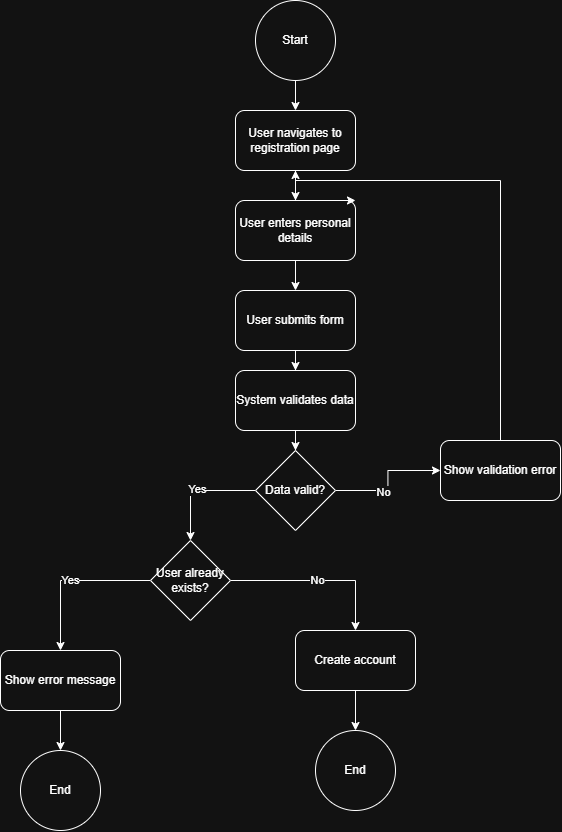

The diagram above was exported from draw.io. Its source (the exported page's mxGraphModel, read from the mxfile embedded in the PNG):
<mxGraphModel dx="1471" dy="803" grid="1" gridSize="10" guides="1" tooltips="1" connect="1" arrows="1" fold="1" page="1" pageScale="1" pageWidth="850" pageHeight="1100" math="0" shadow="0">
  <root>
    <mxCell id="0" />
    <mxCell id="1" parent="0" />
    <mxCell id="ZEOMwxJQ9oBQwtG7-Y5q-5" edge="1" parent="1" source="ZEOMwxJQ9oBQwtG7-Y5q-1" style="edgeStyle=orthogonalEdgeStyle;rounded=0;orthogonalLoop=1;jettySize=auto;html=1;" target="ZEOMwxJQ9oBQwtG7-Y5q-2" value="">
      <mxGeometry relative="1" as="geometry" />
    </mxCell>
    <mxCell id="ZEOMwxJQ9oBQwtG7-Y5q-1" parent="1" style="ellipse;whiteSpace=wrap;html=1;aspect=fixed;" value="Start" vertex="1">
      <mxGeometry height="80" width="80" x="385" y="30" as="geometry" />
    </mxCell>
    <mxCell id="ZEOMwxJQ9oBQwtG7-Y5q-6" edge="1" parent="1" source="ZEOMwxJQ9oBQwtG7-Y5q-2" style="edgeStyle=orthogonalEdgeStyle;rounded=0;orthogonalLoop=1;jettySize=auto;html=1;" target="ZEOMwxJQ9oBQwtG7-Y5q-3" value="">
      <mxGeometry relative="1" as="geometry" />
    </mxCell>
    <mxCell id="ZEOMwxJQ9oBQwtG7-Y5q-2" parent="1" style="rounded=1;whiteSpace=wrap;html=1;" value="User navigates to registration page" vertex="1">
      <mxGeometry height="60" width="120" x="365" y="140" as="geometry" />
    </mxCell>
    <mxCell id="ZEOMwxJQ9oBQwtG7-Y5q-7" edge="1" parent="1" source="ZEOMwxJQ9oBQwtG7-Y5q-3" style="edgeStyle=orthogonalEdgeStyle;rounded=0;orthogonalLoop=1;jettySize=auto;html=1;" target="ZEOMwxJQ9oBQwtG7-Y5q-4" value="">
      <mxGeometry relative="1" as="geometry" />
    </mxCell>
    <mxCell id="5h4OMbfXiTacqTsNg0ya-7" edge="1" parent="1" source="ZEOMwxJQ9oBQwtG7-Y5q-3" style="edgeStyle=orthogonalEdgeStyle;rounded=0;orthogonalLoop=1;jettySize=auto;html=1;" target="ZEOMwxJQ9oBQwtG7-Y5q-2" value="">
      <mxGeometry relative="1" as="geometry" />
    </mxCell>
    <mxCell id="ZEOMwxJQ9oBQwtG7-Y5q-3" parent="1" style="rounded=1;whiteSpace=wrap;html=1;" value="User enters personal details" vertex="1">
      <mxGeometry height="60" width="120" x="365" y="230" as="geometry" />
    </mxCell>
    <mxCell id="ZEOMwxJQ9oBQwtG7-Y5q-20" edge="1" parent="1" source="5h4OMbfXiTacqTsNg0ya-9" style="edgeStyle=orthogonalEdgeStyle;rounded=0;orthogonalLoop=1;jettySize=auto;html=1;" target="ZEOMwxJQ9oBQwtG7-Y5q-19" value="">
      <mxGeometry relative="1" as="geometry" />
    </mxCell>
    <mxCell id="ZEOMwxJQ9oBQwtG7-Y5q-4" parent="1" style="rounded=1;whiteSpace=wrap;html=1;" value="User submits form" vertex="1">
      <mxGeometry height="60" width="120" x="365" y="320" as="geometry" />
    </mxCell>
    <mxCell id="ZEOMwxJQ9oBQwtG7-Y5q-11" edge="1" parent="1" source="ZEOMwxJQ9oBQwtG7-Y5q-8" style="edgeStyle=orthogonalEdgeStyle;rounded=0;orthogonalLoop=1;jettySize=auto;html=1;entryX=0.5;entryY=0;entryDx=0;entryDy=0;" target="ZEOMwxJQ9oBQwtG7-Y5q-26" value="Yes">
      <mxGeometry relative="1" as="geometry">
        <mxPoint x="190.0666666666666" y="630" as="targetPoint" />
      </mxGeometry>
    </mxCell>
    <mxCell id="ZEOMwxJQ9oBQwtG7-Y5q-15" edge="1" parent="1" source="ZEOMwxJQ9oBQwtG7-Y5q-8" style="edgeStyle=orthogonalEdgeStyle;rounded=0;orthogonalLoop=1;jettySize=auto;html=1;" target="ZEOMwxJQ9oBQwtG7-Y5q-14" value="No">
      <mxGeometry relative="1" as="geometry" />
    </mxCell>
    <mxCell id="ZEOMwxJQ9oBQwtG7-Y5q-8" parent="1" style="rhombus;whiteSpace=wrap;html=1;" value="User already exists?" vertex="1">
      <mxGeometry height="80" width="80" x="280" y="570" as="geometry" />
    </mxCell>
    <mxCell id="ZEOMwxJQ9oBQwtG7-Y5q-13" edge="1" parent="1" style="edgeStyle=orthogonalEdgeStyle;rounded=0;orthogonalLoop=1;jettySize=auto;html=1;" target="ZEOMwxJQ9oBQwtG7-Y5q-12" value="">
      <mxGeometry relative="1" as="geometry">
        <mxPoint x="190" y="690" as="sourcePoint" />
      </mxGeometry>
    </mxCell>
    <mxCell id="ZEOMwxJQ9oBQwtG7-Y5q-12" parent="1" style="ellipse;whiteSpace=wrap;html=1;aspect=fixed;" value="End" vertex="1">
      <mxGeometry height="80" width="80" x="150" y="780" as="geometry" />
    </mxCell>
    <mxCell id="ZEOMwxJQ9oBQwtG7-Y5q-17" edge="1" parent="1" source="ZEOMwxJQ9oBQwtG7-Y5q-14" style="edgeStyle=orthogonalEdgeStyle;rounded=0;orthogonalLoop=1;jettySize=auto;html=1;" target="ZEOMwxJQ9oBQwtG7-Y5q-16" value="">
      <mxGeometry relative="1" as="geometry" />
    </mxCell>
    <mxCell id="ZEOMwxJQ9oBQwtG7-Y5q-14" parent="1" style="rounded=1;whiteSpace=wrap;html=1;" value="Create account" vertex="1">
      <mxGeometry height="60" width="120" x="425" y="660" as="geometry" />
    </mxCell>
    <mxCell id="ZEOMwxJQ9oBQwtG7-Y5q-16" parent="1" style="ellipse;whiteSpace=wrap;html=1;aspect=fixed;" value="End" vertex="1">
      <mxGeometry height="80" width="80" x="445" y="760" as="geometry" />
    </mxCell>
    <mxCell id="ZEOMwxJQ9oBQwtG7-Y5q-21" edge="1" parent="1" source="ZEOMwxJQ9oBQwtG7-Y5q-19" style="edgeStyle=orthogonalEdgeStyle;rounded=0;orthogonalLoop=1;jettySize=auto;html=1;" target="ZEOMwxJQ9oBQwtG7-Y5q-8" value="">
      <mxGeometry relative="1" as="geometry" />
    </mxCell>
    <mxCell id="ZEOMwxJQ9oBQwtG7-Y5q-22" connectable="0" parent="ZEOMwxJQ9oBQwtG7-Y5q-21" style="edgeLabel;html=1;align=center;verticalAlign=middle;resizable=0;points=[];" value="Yes" vertex="1">
      <mxGeometry relative="1" x="0.0071" y="-2" as="geometry">
        <mxPoint as="offset" />
      </mxGeometry>
    </mxCell>
    <mxCell id="ZEOMwxJQ9oBQwtG7-Y5q-24" edge="1" parent="1" source="ZEOMwxJQ9oBQwtG7-Y5q-19" style="edgeStyle=orthogonalEdgeStyle;rounded=0;orthogonalLoop=1;jettySize=auto;html=1;entryX=0;entryY=0.5;entryDx=0;entryDy=0;" target="ZEOMwxJQ9oBQwtG7-Y5q-25" value="">
      <mxGeometry relative="1" as="geometry">
        <mxPoint x="545" y="450" as="targetPoint" />
      </mxGeometry>
    </mxCell>
    <mxCell id="5h4OMbfXiTacqTsNg0ya-12" connectable="0" parent="ZEOMwxJQ9oBQwtG7-Y5q-24" style="edgeLabel;html=1;align=center;verticalAlign=middle;resizable=0;points=[];" value="No" vertex="1">
      <mxGeometry relative="1" x="-0.2503" y="-1" as="geometry">
        <mxPoint as="offset" />
      </mxGeometry>
    </mxCell>
    <mxCell id="ZEOMwxJQ9oBQwtG7-Y5q-19" parent="1" style="rhombus;whiteSpace=wrap;html=1;" value="Data valid?" vertex="1">
      <mxGeometry height="80" width="80" x="385" y="480" as="geometry" />
    </mxCell>
    <mxCell id="5h4OMbfXiTacqTsNg0ya-11" edge="1" parent="1" source="ZEOMwxJQ9oBQwtG7-Y5q-25" style="edgeStyle=orthogonalEdgeStyle;rounded=0;orthogonalLoop=1;jettySize=auto;html=1;exitX=0.5;exitY=0;exitDx=0;exitDy=0;entryX=1;entryY=0;entryDx=0;entryDy=0;" target="ZEOMwxJQ9oBQwtG7-Y5q-3">
      <mxGeometry relative="1" as="geometry">
        <Array as="points">
          <mxPoint x="630" y="210" />
          <mxPoint x="425" y="210" />
          <mxPoint x="425" y="230" />
        </Array>
      </mxGeometry>
    </mxCell>
    <mxCell id="ZEOMwxJQ9oBQwtG7-Y5q-25" parent="1" style="rounded=1;whiteSpace=wrap;html=1;" value="Show validation error" vertex="1">
      <mxGeometry height="60" width="120" x="570" y="470" as="geometry" />
    </mxCell>
    <mxCell id="ZEOMwxJQ9oBQwtG7-Y5q-26" parent="1" style="rounded=1;whiteSpace=wrap;html=1;" value="Show error message" vertex="1">
      <mxGeometry height="60" width="120" x="130" y="680" as="geometry" />
    </mxCell>
    <mxCell id="5h4OMbfXiTacqTsNg0ya-10" edge="1" parent="1" source="ZEOMwxJQ9oBQwtG7-Y5q-4" style="edgeStyle=orthogonalEdgeStyle;rounded=0;orthogonalLoop=1;jettySize=auto;html=1;" target="5h4OMbfXiTacqTsNg0ya-9" value="">
      <mxGeometry relative="1" as="geometry">
        <mxPoint x="425" y="380" as="sourcePoint" />
        <mxPoint x="425" y="480" as="targetPoint" />
      </mxGeometry>
    </mxCell>
    <mxCell id="5h4OMbfXiTacqTsNg0ya-9" parent="1" style="rounded=1;whiteSpace=wrap;html=1;" value="System validates data" vertex="1">
      <mxGeometry height="60" width="120" x="365" y="400" as="geometry" />
    </mxCell>
  </root>
</mxGraphModel>